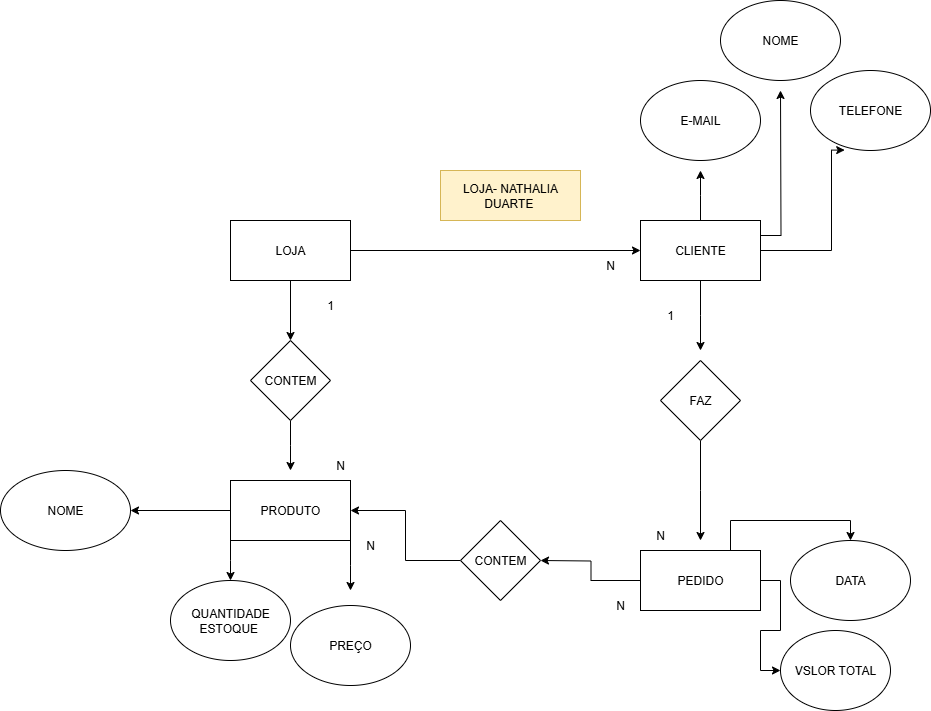

The diagram above was exported from draw.io. Its source (the exported page's mxGraphModel, read from the mxfile embedded in the PNG):
<mxGraphModel dx="1869" dy="1731" grid="1" gridSize="10" guides="1" tooltips="1" connect="1" arrows="1" fold="1" page="1" pageScale="1" pageWidth="827" pageHeight="1169" math="0" shadow="0">
  <root>
    <mxCell id="0" />
    <mxCell id="1" parent="0" />
    <mxCell id="7MolzeOWfFOK4lR3pWAj-1" value="&lt;font style=&quot;vertical-align: inherit;&quot; dir=&quot;auto&quot;&gt;&lt;font style=&quot;vertical-align: inherit;&quot; dir=&quot;auto&quot;&gt;LOJA- NATHALIA DUARTE&amp;nbsp;&lt;/font&gt;&lt;/font&gt;" style="text;html=1;align=center;verticalAlign=middle;whiteSpace=wrap;rounded=0;fillColor=#fff2cc;strokeColor=#d6b656;" vertex="1" parent="1">
      <mxGeometry x="250" y="70" width="140" height="50" as="geometry" />
    </mxCell>
    <mxCell id="7MolzeOWfFOK4lR3pWAj-4" style="edgeStyle=orthogonalEdgeStyle;rounded=0;orthogonalLoop=1;jettySize=auto;html=1;exitX=0.5;exitY=1;exitDx=0;exitDy=0;" edge="1" parent="1" source="7MolzeOWfFOK4lR3pWAj-2" target="7MolzeOWfFOK4lR3pWAj-5">
      <mxGeometry relative="1" as="geometry">
        <mxPoint x="100" y="230" as="targetPoint" />
      </mxGeometry>
    </mxCell>
    <mxCell id="7MolzeOWfFOK4lR3pWAj-17" style="edgeStyle=orthogonalEdgeStyle;rounded=0;orthogonalLoop=1;jettySize=auto;html=1;exitX=1;exitY=0.5;exitDx=0;exitDy=0;" edge="1" parent="1" source="7MolzeOWfFOK4lR3pWAj-2" target="7MolzeOWfFOK4lR3pWAj-18">
      <mxGeometry relative="1" as="geometry">
        <mxPoint x="370" y="150" as="targetPoint" />
      </mxGeometry>
    </mxCell>
    <mxCell id="7MolzeOWfFOK4lR3pWAj-2" value="" style="rounded=0;whiteSpace=wrap;html=1;" vertex="1" parent="1">
      <mxGeometry x="40" y="120" width="120" height="60" as="geometry" />
    </mxCell>
    <mxCell id="7MolzeOWfFOK4lR3pWAj-3" value="LOJA" style="text;html=1;align=center;verticalAlign=middle;whiteSpace=wrap;rounded=0;" vertex="1" parent="1">
      <mxGeometry x="70" y="135" width="60" height="30" as="geometry" />
    </mxCell>
    <mxCell id="7MolzeOWfFOK4lR3pWAj-6" style="edgeStyle=orthogonalEdgeStyle;rounded=0;orthogonalLoop=1;jettySize=auto;html=1;exitX=0.5;exitY=1;exitDx=0;exitDy=0;" edge="1" parent="1" source="7MolzeOWfFOK4lR3pWAj-5">
      <mxGeometry relative="1" as="geometry">
        <mxPoint x="100" y="370" as="targetPoint" />
      </mxGeometry>
    </mxCell>
    <mxCell id="7MolzeOWfFOK4lR3pWAj-5" value="CONTEM" style="rhombus;whiteSpace=wrap;html=1;" vertex="1" parent="1">
      <mxGeometry x="60" y="240" width="80" height="80" as="geometry" />
    </mxCell>
    <mxCell id="7MolzeOWfFOK4lR3pWAj-12" value="" style="edgeStyle=orthogonalEdgeStyle;rounded=0;orthogonalLoop=1;jettySize=auto;html=1;" edge="1" parent="1" source="7MolzeOWfFOK4lR3pWAj-7" target="7MolzeOWfFOK4lR3pWAj-11">
      <mxGeometry relative="1" as="geometry" />
    </mxCell>
    <mxCell id="7MolzeOWfFOK4lR3pWAj-13" style="edgeStyle=orthogonalEdgeStyle;rounded=0;orthogonalLoop=1;jettySize=auto;html=1;exitX=0;exitY=1;exitDx=0;exitDy=0;" edge="1" parent="1" source="7MolzeOWfFOK4lR3pWAj-7">
      <mxGeometry relative="1" as="geometry">
        <mxPoint x="40" y="480" as="targetPoint" />
      </mxGeometry>
    </mxCell>
    <mxCell id="7MolzeOWfFOK4lR3pWAj-15" style="edgeStyle=orthogonalEdgeStyle;rounded=0;orthogonalLoop=1;jettySize=auto;html=1;exitX=1;exitY=1;exitDx=0;exitDy=0;" edge="1" parent="1" source="7MolzeOWfFOK4lR3pWAj-7">
      <mxGeometry relative="1" as="geometry">
        <mxPoint x="160" y="490" as="targetPoint" />
      </mxGeometry>
    </mxCell>
    <mxCell id="7MolzeOWfFOK4lR3pWAj-7" value="PRODUTO" style="rounded=0;whiteSpace=wrap;html=1;" vertex="1" parent="1">
      <mxGeometry x="40" y="380" width="120" height="60" as="geometry" />
    </mxCell>
    <mxCell id="7MolzeOWfFOK4lR3pWAj-11" value="NOME" style="ellipse;whiteSpace=wrap;html=1;rounded=0;" vertex="1" parent="1">
      <mxGeometry x="-190" y="370" width="130" height="80" as="geometry" />
    </mxCell>
    <mxCell id="7MolzeOWfFOK4lR3pWAj-14" value="QUANTIDADE ESTOQUE&amp;nbsp;" style="ellipse;whiteSpace=wrap;html=1;" vertex="1" parent="1">
      <mxGeometry x="-20" y="480" width="120" height="80" as="geometry" />
    </mxCell>
    <mxCell id="7MolzeOWfFOK4lR3pWAj-16" value="PREÇO" style="ellipse;whiteSpace=wrap;html=1;" vertex="1" parent="1">
      <mxGeometry x="100" y="505" width="120" height="80" as="geometry" />
    </mxCell>
    <mxCell id="7MolzeOWfFOK4lR3pWAj-19" style="edgeStyle=orthogonalEdgeStyle;rounded=0;orthogonalLoop=1;jettySize=auto;html=1;exitX=0.5;exitY=0;exitDx=0;exitDy=0;" edge="1" parent="1" source="7MolzeOWfFOK4lR3pWAj-18">
      <mxGeometry relative="1" as="geometry">
        <mxPoint x="510" y="70" as="targetPoint" />
      </mxGeometry>
    </mxCell>
    <mxCell id="7MolzeOWfFOK4lR3pWAj-21" style="edgeStyle=orthogonalEdgeStyle;rounded=0;orthogonalLoop=1;jettySize=auto;html=1;exitX=1;exitY=0.25;exitDx=0;exitDy=0;" edge="1" parent="1" source="7MolzeOWfFOK4lR3pWAj-18">
      <mxGeometry relative="1" as="geometry">
        <mxPoint x="590" y="-10" as="targetPoint" />
      </mxGeometry>
    </mxCell>
    <mxCell id="7MolzeOWfFOK4lR3pWAj-23" style="edgeStyle=orthogonalEdgeStyle;rounded=0;orthogonalLoop=1;jettySize=auto;html=1;exitX=1;exitY=0.5;exitDx=0;exitDy=0;entryX=0.285;entryY=0.995;entryDx=0;entryDy=0;entryPerimeter=0;" edge="1" parent="1" source="7MolzeOWfFOK4lR3pWAj-18" target="7MolzeOWfFOK4lR3pWAj-24">
      <mxGeometry relative="1" as="geometry">
        <mxPoint x="640" y="50" as="targetPoint" />
        <Array as="points">
          <mxPoint x="641" y="150" />
          <mxPoint x="641" y="50" />
        </Array>
      </mxGeometry>
    </mxCell>
    <mxCell id="7MolzeOWfFOK4lR3pWAj-25" style="edgeStyle=orthogonalEdgeStyle;rounded=0;orthogonalLoop=1;jettySize=auto;html=1;exitX=0.5;exitY=1;exitDx=0;exitDy=0;" edge="1" parent="1" source="7MolzeOWfFOK4lR3pWAj-18">
      <mxGeometry relative="1" as="geometry">
        <mxPoint x="510" y="250" as="targetPoint" />
      </mxGeometry>
    </mxCell>
    <mxCell id="7MolzeOWfFOK4lR3pWAj-18" value="CLIENTE" style="rounded=0;whiteSpace=wrap;html=1;" vertex="1" parent="1">
      <mxGeometry x="450" y="120" width="120" height="60" as="geometry" />
    </mxCell>
    <mxCell id="7MolzeOWfFOK4lR3pWAj-20" value="E-MAIL" style="ellipse;whiteSpace=wrap;html=1;" vertex="1" parent="1">
      <mxGeometry x="450" y="-20" width="120" height="80" as="geometry" />
    </mxCell>
    <mxCell id="7MolzeOWfFOK4lR3pWAj-22" value="NOME" style="ellipse;whiteSpace=wrap;html=1;" vertex="1" parent="1">
      <mxGeometry x="530" y="-100" width="120" height="80" as="geometry" />
    </mxCell>
    <mxCell id="7MolzeOWfFOK4lR3pWAj-24" value="TELEFONE" style="ellipse;whiteSpace=wrap;html=1;" vertex="1" parent="1">
      <mxGeometry x="620" y="-30" width="120" height="80" as="geometry" />
    </mxCell>
    <mxCell id="7MolzeOWfFOK4lR3pWAj-27" style="edgeStyle=orthogonalEdgeStyle;rounded=0;orthogonalLoop=1;jettySize=auto;html=1;exitX=0.5;exitY=1;exitDx=0;exitDy=0;" edge="1" parent="1" source="7MolzeOWfFOK4lR3pWAj-26">
      <mxGeometry relative="1" as="geometry">
        <mxPoint x="510" y="440" as="targetPoint" />
      </mxGeometry>
    </mxCell>
    <mxCell id="7MolzeOWfFOK4lR3pWAj-26" value="FAZ" style="rhombus;whiteSpace=wrap;html=1;" vertex="1" parent="1">
      <mxGeometry x="470" y="260" width="80" height="80" as="geometry" />
    </mxCell>
    <mxCell id="7MolzeOWfFOK4lR3pWAj-29" style="edgeStyle=orthogonalEdgeStyle;rounded=0;orthogonalLoop=1;jettySize=auto;html=1;exitX=0;exitY=0.5;exitDx=0;exitDy=0;" edge="1" parent="1" source="7MolzeOWfFOK4lR3pWAj-28">
      <mxGeometry relative="1" as="geometry">
        <mxPoint x="350" y="460" as="targetPoint" />
      </mxGeometry>
    </mxCell>
    <mxCell id="7MolzeOWfFOK4lR3pWAj-32" style="edgeStyle=orthogonalEdgeStyle;rounded=0;orthogonalLoop=1;jettySize=auto;html=1;entryX=0;entryY=0.5;entryDx=0;entryDy=0;" edge="1" parent="1" source="7MolzeOWfFOK4lR3pWAj-28" target="7MolzeOWfFOK4lR3pWAj-33">
      <mxGeometry relative="1" as="geometry">
        <mxPoint x="570" y="570" as="targetPoint" />
      </mxGeometry>
    </mxCell>
    <mxCell id="7MolzeOWfFOK4lR3pWAj-34" style="edgeStyle=orthogonalEdgeStyle;rounded=0;orthogonalLoop=1;jettySize=auto;html=1;exitX=0.75;exitY=0;exitDx=0;exitDy=0;entryX=0.5;entryY=0;entryDx=0;entryDy=0;" edge="1" parent="1" source="7MolzeOWfFOK4lR3pWAj-28" target="7MolzeOWfFOK4lR3pWAj-35">
      <mxGeometry relative="1" as="geometry">
        <mxPoint x="670" y="400" as="targetPoint" />
      </mxGeometry>
    </mxCell>
    <mxCell id="7MolzeOWfFOK4lR3pWAj-28" value="PEDIDO" style="rounded=0;whiteSpace=wrap;html=1;" vertex="1" parent="1">
      <mxGeometry x="450" y="450" width="120" height="60" as="geometry" />
    </mxCell>
    <mxCell id="7MolzeOWfFOK4lR3pWAj-31" style="edgeStyle=orthogonalEdgeStyle;rounded=0;orthogonalLoop=1;jettySize=auto;html=1;exitX=0;exitY=0.5;exitDx=0;exitDy=0;entryX=1;entryY=0.5;entryDx=0;entryDy=0;" edge="1" parent="1" source="7MolzeOWfFOK4lR3pWAj-30" target="7MolzeOWfFOK4lR3pWAj-7">
      <mxGeometry relative="1" as="geometry" />
    </mxCell>
    <mxCell id="7MolzeOWfFOK4lR3pWAj-30" value="CONTEM" style="rhombus;whiteSpace=wrap;html=1;" vertex="1" parent="1">
      <mxGeometry x="270" y="420" width="80" height="80" as="geometry" />
    </mxCell>
    <mxCell id="7MolzeOWfFOK4lR3pWAj-33" value="VSLOR TOTAL" style="ellipse;whiteSpace=wrap;html=1;" vertex="1" parent="1">
      <mxGeometry x="590" y="530" width="110" height="80" as="geometry" />
    </mxCell>
    <mxCell id="7MolzeOWfFOK4lR3pWAj-35" value="DATA" style="ellipse;whiteSpace=wrap;html=1;" vertex="1" parent="1">
      <mxGeometry x="600" y="440" width="120" height="80" as="geometry" />
    </mxCell>
    <mxCell id="7MolzeOWfFOK4lR3pWAj-36" value="N" style="text;html=1;align=center;verticalAlign=middle;whiteSpace=wrap;rounded=0;" vertex="1" parent="1">
      <mxGeometry x="400" y="490" width="60" height="30" as="geometry" />
    </mxCell>
    <mxCell id="7MolzeOWfFOK4lR3pWAj-37" value="N" style="text;html=1;align=center;verticalAlign=middle;whiteSpace=wrap;rounded=0;" vertex="1" parent="1">
      <mxGeometry x="440" y="420" width="60" height="30" as="geometry" />
    </mxCell>
    <mxCell id="7MolzeOWfFOK4lR3pWAj-38" value="N" style="text;html=1;align=center;verticalAlign=middle;whiteSpace=wrap;rounded=0;" vertex="1" parent="1">
      <mxGeometry x="120" y="350" width="60" height="30" as="geometry" />
    </mxCell>
    <mxCell id="7MolzeOWfFOK4lR3pWAj-39" value="N" style="text;html=1;align=center;verticalAlign=middle;whiteSpace=wrap;rounded=0;" vertex="1" parent="1">
      <mxGeometry x="150" y="430" width="60" height="30" as="geometry" />
    </mxCell>
    <mxCell id="7MolzeOWfFOK4lR3pWAj-40" value="1" style="text;html=1;align=center;verticalAlign=middle;whiteSpace=wrap;rounded=0;" vertex="1" parent="1">
      <mxGeometry x="110" y="190" width="60" height="30" as="geometry" />
    </mxCell>
    <mxCell id="7MolzeOWfFOK4lR3pWAj-41" value="N" style="text;html=1;align=center;verticalAlign=middle;whiteSpace=wrap;rounded=0;" vertex="1" parent="1">
      <mxGeometry x="390" y="150" width="60" height="30" as="geometry" />
    </mxCell>
    <mxCell id="7MolzeOWfFOK4lR3pWAj-42" value="1" style="text;html=1;align=center;verticalAlign=middle;whiteSpace=wrap;rounded=0;" vertex="1" parent="1">
      <mxGeometry x="450" y="200" width="60" height="30" as="geometry" />
    </mxCell>
  </root>
</mxGraphModel>